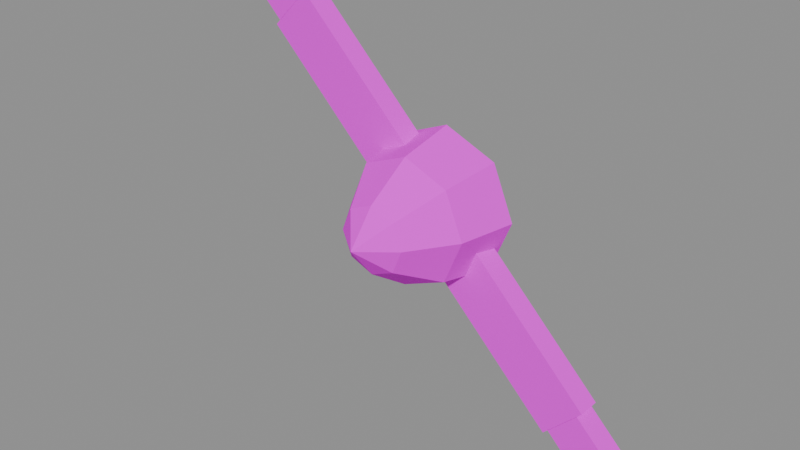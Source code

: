# Source: SM_Plane_Prop.blend  (saved by Blender 4.1.24; exported with 4.5.12 LTS)
import bpy
from mathutils import Matrix  # noqa: F401  (used for matrix-valued properties, if any)

bpy.ops.wm.read_factory_settings(use_empty=True)
scene = bpy.context.scene
scene.name = 'Scene'

# ---- collections
col_sm_plane_prop = bpy.data.collections.new('SM_Plane_Prop'); scene.collection.children.link(col_sm_plane_prop)

# ---- images (referenced by path relative to the original .blend; pixels are not part of the script)
import os
ASSET_DIR = os.environ.get("B2B_ASSET_DIR", "")  # directory of the original .blend (textures are referenced by path, not embedded)
HERE = os.path.dirname(os.path.abspath(__file__))  # packed textures are extracted next to this script under _unpacked/

def load_image(name, relpath, width, height, colorspace="sRGB"):
    """Load a texture the original file referenced (path relative to the .blend, or extracted next to this script)."""
    p = next((c for c in (os.path.join(HERE, relpath), os.path.join(ASSET_DIR, relpath)) if relpath and os.path.exists(c)), "")
    if p:
        img = bpy.data.images.load(p, check_existing=True)
        img.name = name
    else:  # same state as the original file: an image datablock whose file is absent (Cycles renders it pink)
        img = bpy.data.images.new(name, width, height)
        img.source = "FILE"
        img.filepath = "//" + (relpath or name)
    img.colorspace_settings.name = colorspace
    return img
img_t_palette_fall = load_image('T_Palette_Fall', 'T_Palette_Fall.png', 1024, 1024, 'sRGB')

# ---- materials (node trees are filled in below, after node groups)
mat_m_palette_fall = bpy.data.materials.new('M_Palette_Fall')
mat_m_palette_fall.use_transparent_shadow = False

# ---- material node trees
mat_m_palette_fall.use_nodes = True; mat_m_palette_fall.node_tree.nodes.clear()
_N = mat_m_palette_fall.node_tree.nodes; _L = mat_m_palette_fall.node_tree.links
n0 = _N.new('ShaderNodeBsdfPrincipled'); n0.name = 'Principled BSDF'; n0.location = (10, 300)
n0.inputs[2].default_value = 0.9
n0.inputs[13].default_value = 0.15
n1 = _N.new('ShaderNodeOutputMaterial'); n1.name = 'Material Output'; n1.location = (300, 300)
n2 = _N.new('ShaderNodeTexImage'); n2.name = 'Image Texture'; n2.location = (-400, 200)
n2.image = img_t_palette_fall
n2.interpolation = 'Closest'
_L.new(n0.outputs[0], n1.inputs[0])
_L.new(n2.outputs[0], n0.inputs[0])
n1.is_active_output = True

# ---- meshes
me_sm_plane_prop = bpy.data.meshes.new('SM_Plane_Prop')
me_sm_plane_prop.from_pydata([(0.45, 0.0, 0.0), (0.3182, 2.402e-08, 0.3182), (2.755e-17, 3.397e-08, 0.45), (-0.3182, 2.402e-08, 0.3182), (-0.45, 4.161e-24, 5.511e-17), (-0.3182, -2.402e-08, -0.3182), (-8.266e-17, -3.397e-08, -0.45), (0.3182, -2.402e-08, -0.3182), (0.38, -0.35, 2.642e-08), (0.2687, -0.35, 0.2687), (2.327e-17, -0.35, 0.38), (-0.2687, -0.35, 0.2687), (-0.38, -0.35, 2.642e-08), (-0.2687, -0.35, -0.2687), (-6.98e-17, -0.35, -0.38), (0.2687, -0.35, -0.2687), (0.2, -0.62, 4.681e-08), (0.1414, -0.62, 0.1414), (1.225e-17, -0.62, 0.2), (-0.1414, -0.62, 0.1414), (-0.2, -0.62, 4.681e-08), (-0.1414, -0.62, -0.1414), (-3.674e-17, -0.62, -0.2), (0.1414, -0.62, -0.1414), (0.0, -0.78, 5.889e-08), (-0.1131, -0.19, -0.1131), (0.8415, -0.19, -1.068), (0.8415, -0.05, -1.068), (-0.1131, -0.05, -0.1131), (0.1131, -0.19, 0.1131), (1.068, -0.19, -0.8415), (1.068, -0.05, -0.8415), (0.1131, -0.05, 0.1131), (0.8697, -0.19, -1.039), (1.082, -0.19, -1.252), (1.082, -0.05, -1.252), (0.8697, -0.05, -1.039), (1.039, -0.19, -0.8697), (1.252, -0.19, -1.082), (1.252, -0.05, -1.082), (1.039, -0.05, -0.8697), (0.1131, -0.19, 0.1131), (-0.8415, -0.19, 1.068), (-0.8415, -0.05, 1.068), (0.1131, -0.05, 0.1131), (-0.1131, -0.19, -0.1131), (-1.068, -0.19, 0.8415), (-1.068, -0.05, 0.8415), (-0.1131, -0.05, -0.1131), (-0.8697, -0.19, 1.039), (-1.082, -0.19, 1.252), (-1.082, -0.05, 1.252), (-0.8697, -0.05, 1.039), (-1.039, -0.19, 0.8697), (-1.252, -0.19, 1.082), (-1.252, -0.05, 1.082), (-1.039, -0.05, 0.8697)], [], [(0, 1, 9, 8), (1, 2, 10, 9), (2, 3, 11, 10), (3, 4, 12, 11), (4, 5, 13, 12), (5, 6, 14, 13), (6, 7, 15, 14), (7, 0, 8, 15), (8, 9, 17, 16), (9, 10, 18, 17), (10, 11, 19, 18), (11, 12, 20, 19), (12, 13, 21, 20), (13, 14, 22, 21), (14, 15, 23, 22), (15, 8, 16, 23), (16, 17, 24), (17, 18, 24), (18, 19, 24), (19, 20, 24), (20, 21, 24), (21, 22, 24), (22, 23, 24), (23, 16, 24), (7, 6, 5, 4, 3, 2, 1, 0), (25, 28, 27, 26), (29, 30, 31, 32), (25, 26, 30, 29), (26, 27, 31, 30), (27, 28, 32, 31), (28, 25, 29, 32), (33, 36, 35, 34), (37, 38, 39, 40), (33, 34, 38, 37), (34, 35, 39, 38), (35, 36, 40, 39), (36, 33, 37, 40), (41, 44, 43, 42), (45, 46, 47, 48), (41, 42, 46, 45), (42, 43, 47, 46), (43, 44, 48, 47), (44, 41, 45, 48), (49, 52, 51, 50), (53, 54, 55, 56), (49, 50, 54, 53), (50, 51, 55, 54), (51, 52, 56, 55), (52, 49, 53, 56)])
_uv = me_sm_plane_prop.uv_layers.new(name='UVMap')
_uv.uv.foreach_set('vector', [0.09375, 0.9688, 0.09375, 0.9688, 0.09375, 0.9688, 0.09375, 0.9688, 0.09375, 0.9688, 0.09375, 0.9688, 0.09375, 0.9688, 0.09375, 0.9688, 0.09375, 0.9688, 0.09375, 0.9688, 0.09375, 0.9688, 0.09375, 0.9688, 0.09375, 0.9688, 0.09375, 0.9688, 0.09375, 0.9688, 0.09375, 0.9688, 0.09375, 0.9688, 0.09375, 0.9688, 0.09375, 0.9688, 0.09375, 0.9688, 0.09375, 0.9688, 0.09375, 0.9688, 0.09375, 0.9688, 0.09375, 0.9688, 0.09375, 0.9688, 0.09375, 0.9688, 0.09375, 0.9688, 0.09375, 0.9688, 0.09375, 0.9688, 0.09375, 0.9688, 0.09375, 0.9688, 0.09375, 0.9688, 0.09375, 0.9688, 0.09375, 0.9688, 0.09375, 0.9688, 0.09375, 0.9688, 0.09375, 0.9688, 0.09375, 0.9688, 0.09375, 0.9688, 0.09375, 0.9688, 0.09375, 0.9688, 0.09375, 0.9688, 0.09375, 0.9688, 0.09375, 0.9688, 0.09375, 0.9688, 0.09375, 0.9688, 0.09375, 0.9688, 0.09375, 0.9688, 0.09375, 0.9688, 0.09375, 0.9688, 0.09375, 0.9688, 0.09375, 0.9688, 0.09375, 0.9688, 0.09375, 0.9688, 0.09375, 0.9688, 0.09375, 0.9688, 0.09375, 0.9688, 0.09375, 0.9688, 0.09375, 0.9688, 0.09375, 0.9688, 0.09375, 0.9688, 0.09375, 0.9688, 0.09375, 0.9688, 0.09375, 0.9688, 0.09375, 0.9688, 0.09375, 0.9688, 0.09375, 0.9688, 0.09375, 0.9688, 0.09375, 0.9688, 0.09375, 0.9688, 0.09375, 0.9688, 0.09375, 0.9688, 0.09375, 0.9688, 0.09375, 0.9688, 0.09375, 0.9688, 0.09375, 0.9688, 0.09375, 0.9688, 0.09375, 0.9688, 0.09375, 0.9688, 0.09375, 0.9688, 0.09375, 0.9688, 0.09375, 0.9688, 0.09375, 0.9688, 0.09375, 0.9688, 0.09375, 0.9688, 0.09375, 0.9688, 0.09375, 0.9688, 0.09375, 0.9688, 0.09375, 0.9688, 0.09375, 0.9688, 0.09375, 0.9688, 0.09375, 0.9688, 0.09375, 0.9688, 0.09375, 0.9688, 0.09375, 0.9688, 0.09375, 0.9688, 0.7812, 0.9688, 0.7812, 0.9688, 0.7812, 0.9688, 0.7812, 0.9688, 0.7812, 0.9688, 0.7812, 0.9688, 0.7812, 0.9688, 0.7812, 0.9688, 0.7812, 0.9688, 0.7812, 0.9688, 0.7812, 0.9688, 0.7812, 0.9688, 0.7812, 0.9688, 0.7812, 0.9688, 0.7812, 0.9688, 0.7812, 0.9688, 0.7812, 0.9688, 0.7812, 0.9688, 0.7812, 0.9688, 0.7812, 0.9688, 0.7812, 0.9688, 0.7812, 0.9688, 0.7812, 0.9688, 0.7812, 0.9688, 0.2188, 0.9688, 0.2188, 0.9688, 0.2188, 0.9688, 0.2188, 0.9688, 0.2188, 0.9688, 0.2188, 0.9688, 0.2188, 0.9688, 0.2188, 0.9688, 0.2188, 0.9688, 0.2188, 0.9688, 0.2188, 0.9688, 0.2188, 0.9688, 0.2188, 0.9688, 0.2188, 0.9688, 0.2188, 0.9688, 0.2188, 0.9688, 0.2188, 0.9688, 0.2188, 0.9688, 0.2188, 0.9688, 0.2188, 0.9688, 0.2188, 0.9688, 0.2188, 0.9688, 0.2188, 0.9688, 0.2188, 0.9688, 0.7812, 0.9688, 0.7812, 0.9688, 0.7812, 0.9688, 0.7812, 0.9688, 0.7812, 0.9688, 0.7812, 0.9688, 0.7812, 0.9688, 0.7812, 0.9688, 0.7812, 0.9688, 0.7812, 0.9688, 0.7812, 0.9688, 0.7812, 0.9688, 0.7812, 0.9688, 0.7812, 0.9688, 0.7812, 0.9688, 0.7812, 0.9688, 0.7812, 0.9688, 0.7812, 0.9688, 0.7812, 0.9688, 0.7812, 0.9688, 0.7812, 0.9688, 0.7812, 0.9688, 0.7812, 0.9688, 0.7812, 0.9688, 0.2188, 0.9688, 0.2188, 0.9688, 0.2188, 0.9688, 0.2188, 0.9688, 0.2188, 0.9688, 0.2188, 0.9688, 0.2188, 0.9688, 0.2188, 0.9688, 0.2188, 0.9688, 0.2188, 0.9688, 0.2188, 0.9688, 0.2188, 0.9688, 0.2188, 0.9688, 0.2188, 0.9688, 0.2188, 0.9688, 0.2188, 0.9688, 0.2188, 0.9688, 0.2188, 0.9688, 0.2188, 0.9688, 0.2188, 0.9688, 0.2188, 0.9688, 0.2188, 0.9688, 0.2188, 0.9688, 0.2188, 0.9688])
_ca = me_sm_plane_prop.color_attributes.new('Col', 'BYTE_COLOR', 'POINT')
_ca.data.foreach_set('color', [0.0, 0.0, 0.0, 1.0, 0.0, 0.0, 0.0, 1.0, 0.0, 0.0, 0.0, 1.0, 0.0, 0.0, 0.0, 1.0, 0.0, 0.0, 0.0, 1.0, 0.0, 0.0, 0.0, 1.0, 0.0, 0.0, 0.0, 1.0, 0.0, 0.0, 0.0, 1.0, 0.0, 0.0, 0.0, 1.0, 0.0, 0.0, 0.0, 1.0, 0.0, 0.0, 0.0, 1.0, 0.0, 0.0, 0.0, 1.0, 0.0, 0.0, 0.0, 1.0, 0.0, 0.0, 0.0, 1.0, 0.0, 0.0, 0.0, 1.0, 0.0, 0.0, 0.0, 1.0, 0.0, 0.0, 0.0, 1.0, 0.0, 0.0, 0.0, 1.0, 0.0, 0.0, 0.0, 1.0, 0.0, 0.0, 0.0, 1.0, 0.0, 0.0, 0.0, 1.0, 0.0, 0.0, 0.0, 1.0, 0.0, 0.0, 0.0, 1.0, 0.0, 0.0, 0.0, 1.0, 0.0, 0.0, 0.0, 1.0, 0.0, 0.0, 0.0, 1.0, 0.0, 0.0, 0.0, 1.0, 0.0, 0.0, 0.0, 1.0, 0.0, 0.0, 0.0, 1.0, 0.0, 0.0, 0.0, 1.0, 0.0, 0.0, 0.0, 1.0, 0.0, 0.0, 0.0, 1.0, 0.0, 0.0, 0.0, 1.0, 0.0, 0.0, 0.0, 1.0, 0.0, 0.0, 0.0, 1.0, 0.0, 0.0, 0.0, 1.0, 0.0, 0.0, 0.0, 1.0, 0.0, 0.0, 0.0, 1.0, 0.0, 0.0, 0.0, 1.0, 0.0, 0.0, 0.0, 1.0, 0.0, 0.0, 0.0, 1.0, 0.0, 0.0, 0.0, 1.0, 0.0, 0.0, 0.0, 1.0, 0.0, 0.0, 0.0, 1.0, 0.0, 0.0, 0.0, 1.0, 0.0, 0.0, 0.0, 1.0, 0.0, 0.0, 0.0, 1.0, 0.0, 0.0, 0.0, 1.0, 0.0, 0.0, 0.0, 1.0, 0.0, 0.0, 0.0, 1.0, 0.0, 0.0, 0.0, 1.0, 0.0, 0.0, 0.0, 1.0, 0.0, 0.0, 0.0, 1.0, 0.0, 0.0, 0.0, 1.0, 0.0, 0.0, 0.0, 1.0, 0.0, 0.0, 0.0, 1.0, 0.0, 0.0, 0.0, 1.0])
me_sm_plane_prop.materials.append(mat_m_palette_fall)
me_sm_plane_prop.update()

# ---- objects
ob_sm_plane_prop = bpy.data.objects.new('SM_Plane_Prop', me_sm_plane_prop)

# ---- transforms, parenting, visibility, modifiers, constraints
ob_sm_plane_prop.location = (0.0, 0.0, 0.0)

# ---- collection membership
col_sm_plane_prop.objects.link(ob_sm_plane_prop)

# ---- scene / render settings (as saved in the file)
scene.frame_start = 1; scene.frame_end = 9; scene.frame_set(1)
scene.render.engine = 'BLENDER_EEVEE_NEXT'
scene.cycles.sampling_pattern = 'TABULATED_SOBOL'
scene.eevee.ray_tracing_options.trace_max_roughness = 0.0
bpy.context.view_layer.update()

# ---- added for rendering (the .blend has no active camera and no usable light): camera, sun + grey world if the file has none
cam_auto = bpy.data.cameras.new('AutoCamera')
cam_auto.lens = 50.0
cam_auto.sensor_width = 36.0
cam_auto.clip_end = 1000.0
ob_auto_camera = bpy.data.objects.new('AutoCamera', cam_auto)
scene.collection.objects.link(ob_auto_camera)
ob_auto_camera.location = (3.35386, -4.41463, 2.68309)
ob_auto_camera.rotation_euler = (1.09748, -7.21219e-08, 0.694738)
scene.camera = ob_auto_camera
light_auto_sun = bpy.data.lights.new('AutoSun', 'SUN')
light_auto_sun.energy = 3.0
light_auto_sun.angle = 0.0523599
ob_auto_sun = bpy.data.objects.new('AutoSun', light_auto_sun)
scene.collection.objects.link(ob_auto_sun)
ob_auto_sun.rotation_euler = (0.872665, 0.174533, 0.523599)
if scene.world is None:
    world_auto = bpy.data.worlds.new('AutoWorld')
    world_auto.color = (0.3, 0.3, 0.3)
    scene.world = world_auto
bpy.context.view_layer.update()

